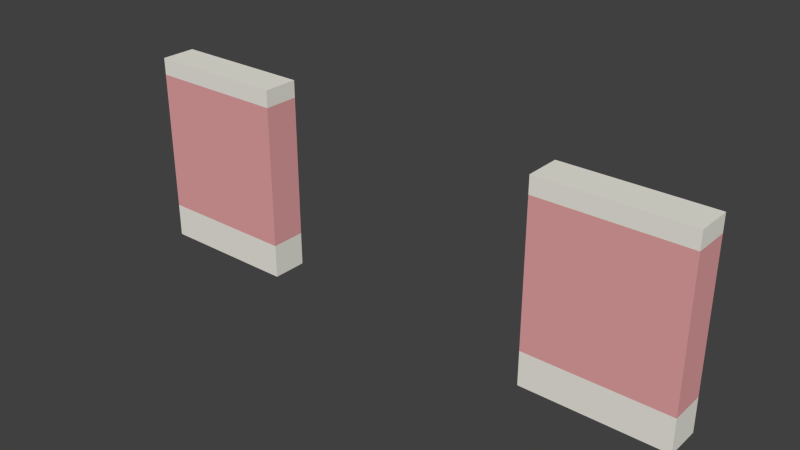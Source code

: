 # Source: objects-fenceOpening.blend  (saved by Blender 2.73.0; exported with 4.5.12 LTS)
import bpy
from mathutils import Matrix  # noqa: F401  (used for matrix-valued properties, if any)

bpy.ops.wm.read_factory_settings(use_empty=True)
scene = bpy.context.scene
scene.name = 'Scene'

# ---- collections
col_collection_1 = bpy.data.collections.new('Collection 1'); scene.collection.children.link(col_collection_1)

# ---- materials (node trees are filled in below, after node groups)
mat_brown_007 = bpy.data.materials.new('Brown.007')
mat_brown_007.alpha_threshold = 0.0
mat_brown_007.use_transparent_shadow = False
mat_brown_007.diffuse_color = (0.7294, 0.549, 0.3647, 1.0)
mat_brown_007.specular_color = (0.3294, 0.3294, 0.3294)
mat_brown_007.roughness = 0.5
mat_2_005 = bpy.data.materials.new('_2.005')
mat_2_005.alpha_threshold = 0.0
mat_2_005.use_transparent_shadow = False
mat_2_005.diffuse_color = (0.8471, 0.8275, 0.749, 1.0)
mat_2_005.specular_color = (0.3294, 0.3294, 0.3294)
mat_2_005.roughness = 0.5
mat_brick_re = bpy.data.materials.new('Brick_Re')
mat_brick_re.alpha_threshold = 0.0
mat_brick_re.use_transparent_shadow = False
mat_brick_re.diffuse_color = (0.7765, 0.3647, 0.3647, 1.0)
mat_brick_re.specular_color = (0.3294, 0.3294, 0.3294)
mat_brick_re.roughness = 0.5

# ---- material node trees

# ---- world
world_world = bpy.data.worlds.new('World'); scene.world = world_world
world_world.color = (0.05088, 0.05088, 0.05088)
world_world.use_sun_shadow = False
world_world.sun_shadow_jitter_overblur = 0.0
world_world.cycles.sampling_method = 'MANUAL'
world_world.cycles.sample_map_resolution = 256

# ---- meshes
me_group83_002 = bpy.data.meshes.new('Group83.002')
me_group83_002.from_pydata([(0.4961, -0.07234, -0.07953), (0.2461, -0.07234, -0.07953), (-0.5039, -0.07234, -0.07953), (0.4961, -0.1348, -0.07953), (0.4961, -0.07234, -0.01953), (0.2461, -0.1348, -0.01953), (0.2461, -0.07234, -0.01953), (0.4961, -0.1348, -0.01953), (0.2461, -0.1348, -0.07953), (0.2461, -0.1348, 0.2305), (0.4961, -0.1348, 0.2305), (0.4961, -0.07234, 0.2305), (0.2461, -0.07234, 0.2305), (0.4961, -0.07234, 0.2605), (0.4961, -0.1348, 0.2605), (0.2461, -0.07234, 0.2605), (0.2461, -0.1348, 0.2605), (-0.2539, -0.1348, -0.07953), (-0.2539, -0.07234, -0.07953), (-0.5039, -0.1348, -0.07953), (-0.5039, -0.1348, -0.01953), (-0.2539, -0.07234, -0.01953), (-0.2539, -0.1348, -0.01953), (-0.5039, -0.07234, -0.01953), (-0.5039, -0.07234, 0.2305), (-0.5039, -0.1348, 0.2305), (-0.2539, -0.1348, 0.2305), (-0.2539, -0.07234, 0.2305), (-0.2539, -0.1348, 0.2605), (-0.2539, -0.07234, 0.2605), (-0.5039, -0.1348, 0.2605), (-0.5039, -0.07234, 0.2605)], [], [(11, 13, 14, 10), (13, 11, 12, 15), (21, 27, 26, 22), (25, 30, 31, 24), (24, 27, 21, 23), (9, 16, 15, 12), (5, 7, 10, 9), (19, 17, 22, 20), (6, 12, 11, 4), (19, 20, 23, 2), (2, 23, 21, 18), (20, 22, 26, 25), (21, 23, 20, 22), (24, 23, 20, 25), (14, 16, 9, 10), (6, 4, 0, 1), (6, 1, 8, 5), (30, 28, 29, 31), (26, 28, 30, 25), (17, 18, 21, 22), (27, 24, 31, 29), (9, 10, 11, 12), (7, 3, 0, 4), (5, 9, 12, 6), (25, 26, 27, 24), (5, 8, 3, 7), (5, 7, 4, 6), (29, 28, 26, 27), (13, 15, 16, 14), (4, 11, 10, 7)])
me_group83_002.polygons.foreach_set('material_index', [1, 1, 2, 1, 2, 1, 2, 1, 2, 1, 1, 2, 1, 2, 1, 1, 1, 1, 1, 1, 1, 1, 1, 2, 2, 1, 1, 1, 1, 2])
_uv = me_group83_002.uv_layers.new(name='UVMap')
_uv.uv.foreach_set('vector', [-36.91, 29.13, -36.91, 30.31, -39.37, 30.31, -39.37, 29.13, -8.452e-13, 30.31, -5.042e-13, 29.13, 9.843, 29.13, 9.843, 30.31, -36.91, 19.29, -36.91, 29.13, -39.37, 29.13, -39.37, 19.29, 39.37, 29.13, 39.37, 30.31, 36.91, 30.31, 36.91, 29.13, 39.37, 29.13, 29.53, 29.13, 29.53, 19.29, 39.37, 19.29, 39.37, 29.13, 39.37, 30.31, 36.91, 30.31, 36.91, 29.13, -9.843, 19.29, 2.145e-12, 19.29, 4.418e-12, 29.13, -9.843, 29.13, -39.37, 16.93, -29.53, 16.93, -29.53, 19.29, -39.37, 19.29, 9.843, 19.29, 9.843, 29.13, -5.042e-13, 29.13, 1.77e-12, 19.29, 39.37, 16.93, 39.37, 19.29, 36.91, 19.29, 36.91, 16.93, 39.37, 16.93, 39.37, 19.29, 29.53, 19.29, 29.53, 16.93, -39.37, 19.29, -29.53, 19.29, -29.53, 29.13, -39.37, 29.13, 29.53, 36.91, 39.37, 36.91, 39.37, 39.37, 29.53, 39.37, 36.91, 29.13, 36.91, 19.29, 39.37, 19.29, 39.37, 29.13, 4.759e-12, 30.31, -9.843, 30.31, -9.843, 29.13, 4.418e-12, 29.13, 9.843, 19.29, 4.906e-13, 19.29, 1.4e-12, 16.93, 9.843, 16.93, 36.91, 19.29, 36.91, 16.93, 39.37, 16.93, 39.37, 19.29, 39.37, 39.37, 29.53, 39.37, 29.53, 36.91, 39.37, 36.91, -29.53, 29.13, -29.53, 30.31, -39.37, 30.31, -39.37, 29.13, -39.37, 16.93, -36.91, 16.93, -36.91, 19.29, -39.37, 19.29, 29.53, 29.13, 39.37, 29.13, 39.37, 30.31, 29.53, 30.31, 9.843, 39.37, 2.677e-12, 39.37, 3.132e-12, 36.91, 9.843, 36.91, -39.37, 19.29, -39.37, 16.93, -36.91, 16.93, -36.91, 19.29, 39.37, 19.29, 39.37, 29.13, 36.91, 29.13, 36.91, 19.29, 39.37, 39.37, 29.53, 39.37, 29.53, 36.91, 39.37, 36.91, -9.843, 19.29, -9.843, 16.93, 2.372e-12, 16.93, 3.509e-12, 19.29, 9.843, 39.37, 2.817e-12, 39.37, 3.272e-12, 36.91, 9.843, 36.91, -36.91, 30.31, -39.37, 30.31, -39.37, 29.13, -36.91, 29.13, 3.047e-12, 36.91, 9.843, 36.91, 9.843, 39.37, 2.592e-12, 39.37, -36.91, 19.29, -36.91, 29.13, -39.37, 29.13, -39.37, 19.29])
me_group83_002.materials.append(mat_brown_007)
me_group83_002.materials.append(mat_2_005)
me_group83_002.materials.append(mat_brick_re)
me_group83_002.use_remesh_preserve_volume = False
me_group83_002.use_remesh_preserve_attributes = False
me_group83_002.use_mirror_vertex_groups = False
me_group83_002.update()

# ---- objects
ob_group83 = bpy.data.objects.new('Group83', me_group83_002)

# ---- transforms, parenting, visibility, modifiers, constraints
ob_group83.location = (0.0, 0.0, 0.0)
ob_group83.lineart.crease_threshold = 0.0

# ---- collection membership
col_collection_1.objects.link(ob_group83)

# ---- scene / render settings (as saved in the file)
scene.frame_start = 1; scene.frame_end = 250; scene.frame_set(3)
scene.render.engine = 'BLENDER_EEVEE_NEXT'
scene.render.resolution_percentage = 50
scene.render.dither_intensity = 0.0
scene.cycles.use_denoising = False
scene.cycles.samples = 10
scene.cycles.sampling_pattern = 'TABULATED_SOBOL'
scene.cycles.light_sampling_threshold = 0.0
scene.cycles.use_adaptive_sampling = False
scene.cycles.use_light_tree = False
scene.cycles.blur_glossy = 0.0
scene.cycles.pixel_filter_type = 'GAUSSIAN'
scene.cycles.sample_clamp_indirect = 0.0
scene.view_settings.view_transform = 'Standard'
bpy.context.view_layer.update()

# ---- added for rendering (the .blend has no active camera and no usable light): camera, sun
cam_auto = bpy.data.cameras.new('AutoCamera')
cam_auto.lens = 50.0
cam_auto.sensor_width = 36.0
cam_auto.clip_end = 1000.0
ob_auto_camera = bpy.data.objects.new('AutoCamera', cam_auto)
scene.collection.objects.link(ob_auto_camera)
ob_auto_camera.location = (0.975013, -1.27833, 0.873632)
ob_auto_camera.rotation_euler = (1.09748, -7.21219e-08, 0.694738)
scene.camera = ob_auto_camera
light_auto_sun = bpy.data.lights.new('AutoSun', 'SUN')
light_auto_sun.energy = 3.0
light_auto_sun.angle = 0.0523599
ob_auto_sun = bpy.data.objects.new('AutoSun', light_auto_sun)
scene.collection.objects.link(ob_auto_sun)
ob_auto_sun.rotation_euler = (0.872665, 0.174533, 0.523599)
bpy.context.view_layer.update()
